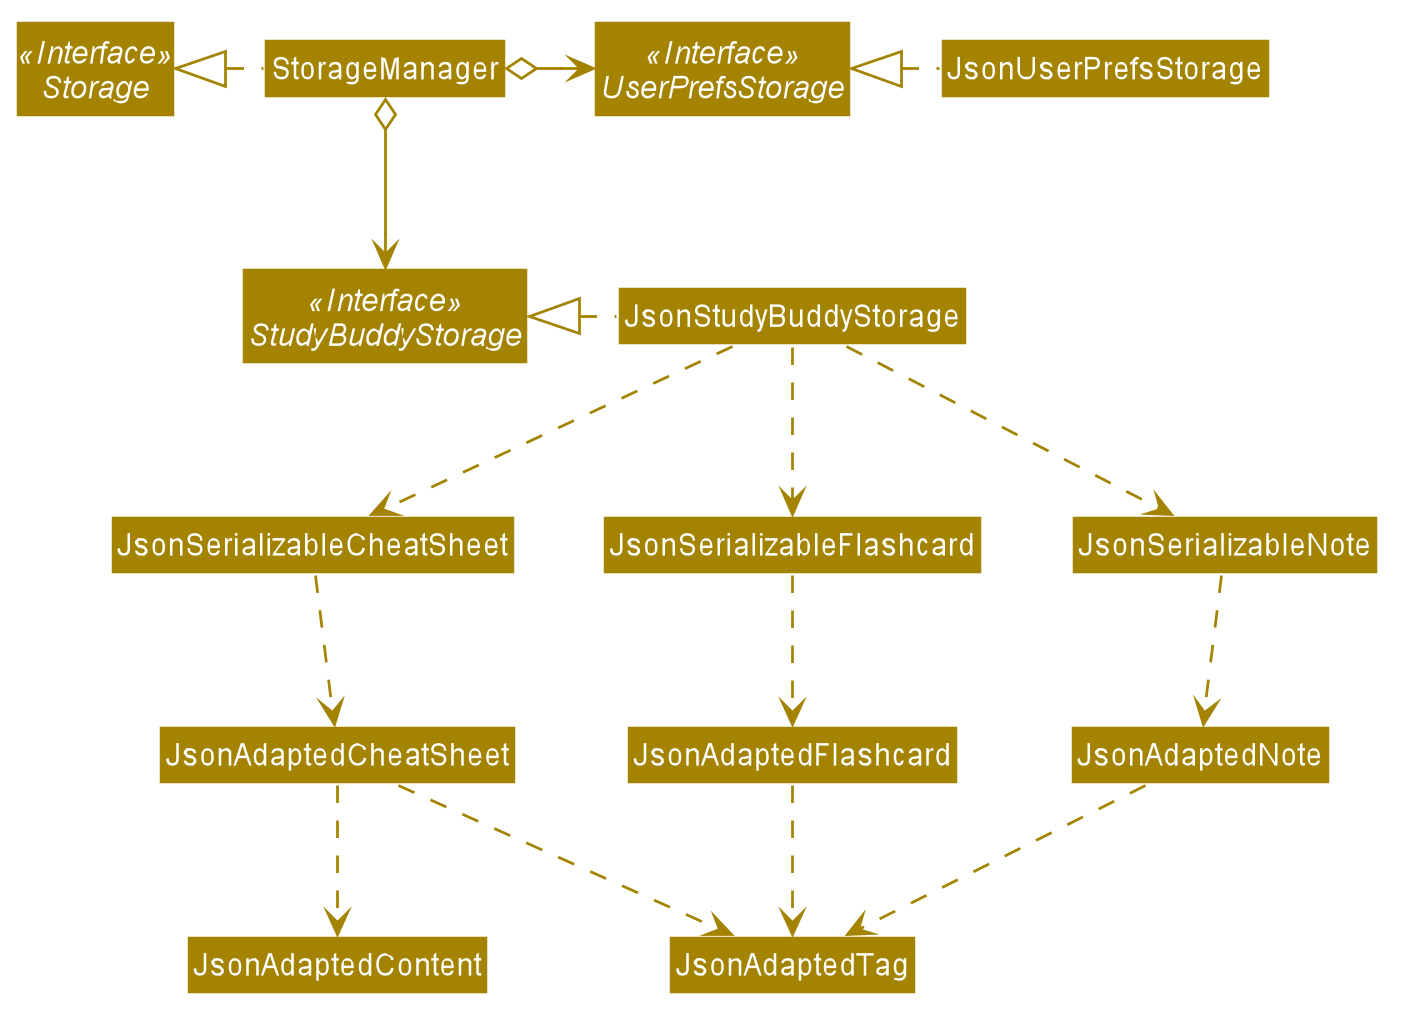

The diagram above was rendered by PlantUML. Its source (embedded in the PNG):
@startuml








skinparam BackgroundColor #FFFFFFF

skinparam Shadowing false

skinparam Class {
    FontColor #FFFFFF
    BorderThickness 1
    BorderColor #FFFFFF
    StereotypeFontColor #FFFFFF
    FontName Arial
}

skinparam Actor {
    BorderColor #000000
    Color #000000
    FontName Arial
}

skinparam Sequence {
    MessageAlign center
    BoxFontSize 15
    BoxPadding 0
    BoxFontColor #FFFFFF
    FontName Arial
}

skinparam Participant {
    FontColor #FFFFFFF
    Padding 20
}

skinparam MinClassWidth 50
skinparam ParticipantPadding 10
skinparam Shadowing false
skinparam DefaultTextAlignment center
skinparam packageStyle Rectangle

hide footbox
hide members
hide circle
skinparam arrowThickness 1.1
skinparam arrowColor #A38300
skinparam classBackgroundColor #A38300

Interface Storage <<Interface>>
Interface UserPrefsStorage <<Interface>>
Interface StudyBuddyStorage <<Interface>>

Class StorageManager
Class JsonUserPrefsStorage
Class JsonStudyBuddyStorage
Class JsonSerializableCheatSheet
Class JsonSerializableFlashcard
Class JsonSerializableNote
Class JsonAdaptedCheatSheet
Class JsonAdaptedContent
Class JsonAdaptedFlashcard
Class JsonAdaptedNote
Class JsonAdaptedTag

StorageManager .left.|> Storage
StorageManager o-right-> UserPrefsStorage
StorageManager o--> StudyBuddyStorage

JsonUserPrefsStorage .left.|> UserPrefsStorage
JsonStudyBuddyStorage .left.|> StudyBuddyStorage
JsonStudyBuddyStorage .down.> JsonSerializableCheatSheet
JsonStudyBuddyStorage .down.> JsonSerializableFlashcard
JsonStudyBuddyStorage .down.> JsonSerializableNote

JsonSerializableCheatSheet .down.> JsonAdaptedCheatSheet
JsonAdaptedCheatSheet .down.> JsonAdaptedContent
JsonAdaptedCheatSheet .down.> JsonAdaptedTag

JsonSerializableFlashcard .down.> JsonAdaptedFlashcard
JsonAdaptedFlashcard .down.> JsonAdaptedTag

JsonSerializableNote .down.> JsonAdaptedNote
JsonAdaptedNote .down.> JsonAdaptedTag
@enduml